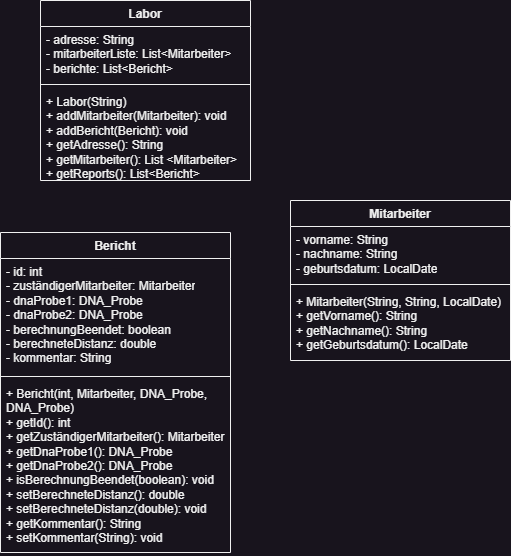

The diagram above was exported from draw.io. Its source (the exported page's mxGraphModel, read from the mxfile embedded in the PNG):
<mxGraphModel dx="838" dy="973" grid="1" gridSize="10" guides="1" tooltips="1" connect="1" arrows="1" fold="1" page="1" pageScale="1" pageWidth="827" pageHeight="1169" math="0" shadow="0">
  <root>
    <mxCell id="0" />
    <mxCell id="1" parent="0" />
    <mxCell id="Ucc37VGbL0MOkywaSkJB-1" value="Labor" style="swimlane;fontStyle=1;align=center;verticalAlign=top;childLayout=stackLayout;horizontal=1;startSize=26;horizontalStack=0;resizeParent=1;resizeParentMax=0;resizeLast=0;collapsible=1;marginBottom=0;whiteSpace=wrap;html=1;" parent="1" vertex="1">
      <mxGeometry x="170" y="100" width="210" height="180" as="geometry" />
    </mxCell>
    <mxCell id="Ucc37VGbL0MOkywaSkJB-2" value="- adresse: String&lt;br&gt;- mitarbeiterListe: List&amp;lt;Mitarbeiter&amp;gt;&lt;br&gt;- berichte: List&amp;lt;Bericht&amp;gt;" style="text;strokeColor=none;fillColor=none;align=left;verticalAlign=top;spacingLeft=4;spacingRight=4;overflow=hidden;rotatable=0;points=[[0,0.5],[1,0.5]];portConstraint=eastwest;whiteSpace=wrap;html=1;" parent="Ucc37VGbL0MOkywaSkJB-1" vertex="1">
      <mxGeometry y="26" width="210" height="54" as="geometry" />
    </mxCell>
    <mxCell id="Ucc37VGbL0MOkywaSkJB-3" value="" style="line;strokeWidth=1;fillColor=none;align=left;verticalAlign=middle;spacingTop=-1;spacingLeft=3;spacingRight=3;rotatable=0;labelPosition=right;points=[];portConstraint=eastwest;strokeColor=inherit;" parent="Ucc37VGbL0MOkywaSkJB-1" vertex="1">
      <mxGeometry y="80" width="210" height="8" as="geometry" />
    </mxCell>
    <mxCell id="Ucc37VGbL0MOkywaSkJB-4" value="+&amp;nbsp;Labor(String)&lt;br&gt;+ addMitarbeiter(Mitarbeiter): void&lt;br&gt;+ addBericht(Bericht): void&lt;br&gt;+ getAdresse(): String&lt;br&gt;+ getMitarbeiter(): List &amp;lt;Mitarbeiter&amp;gt;&lt;br&gt;+ getReports(): List&amp;lt;Bericht&amp;gt;" style="text;strokeColor=none;fillColor=none;align=left;verticalAlign=top;spacingLeft=4;spacingRight=4;overflow=hidden;rotatable=0;points=[[0,0.5],[1,0.5]];portConstraint=eastwest;whiteSpace=wrap;html=1;" parent="Ucc37VGbL0MOkywaSkJB-1" vertex="1">
      <mxGeometry y="88" width="210" height="92" as="geometry" />
    </mxCell>
    <mxCell id="Ucc37VGbL0MOkywaSkJB-5" value="Bericht" style="swimlane;fontStyle=1;align=center;verticalAlign=top;childLayout=stackLayout;horizontal=1;startSize=26;horizontalStack=0;resizeParent=1;resizeParentMax=0;resizeLast=0;collapsible=1;marginBottom=0;whiteSpace=wrap;html=1;" parent="1" vertex="1">
      <mxGeometry x="130" y="332" width="230" height="320" as="geometry" />
    </mxCell>
    <mxCell id="Ucc37VGbL0MOkywaSkJB-6" value="- id: int&lt;br&gt;- zuständigerMitarbeiter: Mitarbeiter&lt;br&gt;- dnaProbe1: DNA_Probe&lt;br&gt;- dnaProbe2: DNA_Probe&lt;br&gt;- berechnungBeendet: boolean&lt;br&gt;- berechneteDistanz: double&lt;br&gt;- kommentar: String" style="text;strokeColor=none;fillColor=none;align=left;verticalAlign=top;spacingLeft=4;spacingRight=4;overflow=hidden;rotatable=0;points=[[0,0.5],[1,0.5]];portConstraint=eastwest;whiteSpace=wrap;html=1;" parent="Ucc37VGbL0MOkywaSkJB-5" vertex="1">
      <mxGeometry y="26" width="230" height="114" as="geometry" />
    </mxCell>
    <mxCell id="Ucc37VGbL0MOkywaSkJB-7" value="" style="line;strokeWidth=1;fillColor=none;align=left;verticalAlign=middle;spacingTop=-1;spacingLeft=3;spacingRight=3;rotatable=0;labelPosition=right;points=[];portConstraint=eastwest;strokeColor=inherit;" parent="Ucc37VGbL0MOkywaSkJB-5" vertex="1">
      <mxGeometry y="140" width="230" height="8" as="geometry" />
    </mxCell>
    <mxCell id="Ucc37VGbL0MOkywaSkJB-8" value="+&amp;nbsp;Bericht(int, Mitarbeiter, DNA_Probe, DNA_Probe)&lt;br&gt;+ getId(): int&lt;br&gt;+ getZuständigerMitarbeiter(): Mitarbeiter&lt;br&gt;+ getDnaProbe1(): DNA_Probe&lt;br&gt;+ getDnaProbe2(): DNA_Probe&lt;br&gt;+ isBerechnungBeendet(boolean): void&lt;br&gt;+ setBerechneteDistanz(): double&amp;nbsp;&lt;br&gt;+ setBerechneteDistanz(double): void&lt;br&gt;+ getKommentar(): String&lt;br&gt;+ setKommentar(String): void" style="text;strokeColor=none;fillColor=none;align=left;verticalAlign=top;spacingLeft=4;spacingRight=4;overflow=hidden;rotatable=0;points=[[0,0.5],[1,0.5]];portConstraint=eastwest;whiteSpace=wrap;html=1;" parent="Ucc37VGbL0MOkywaSkJB-5" vertex="1">
      <mxGeometry y="148" width="230" height="172" as="geometry" />
    </mxCell>
    <mxCell id="Ucc37VGbL0MOkywaSkJB-9" value="Mitarbeiter" style="swimlane;fontStyle=1;align=center;verticalAlign=top;childLayout=stackLayout;horizontal=1;startSize=26;horizontalStack=0;resizeParent=1;resizeParentMax=0;resizeLast=0;collapsible=1;marginBottom=0;whiteSpace=wrap;html=1;" parent="1" vertex="1">
      <mxGeometry x="420" y="300" width="220" height="160" as="geometry" />
    </mxCell>
    <mxCell id="Ucc37VGbL0MOkywaSkJB-10" value="- vorname: String&lt;br&gt;- nachname: String&lt;br&gt;- geburtsdatum: LocalDate&lt;br&gt;" style="text;strokeColor=none;fillColor=none;align=left;verticalAlign=top;spacingLeft=4;spacingRight=4;overflow=hidden;rotatable=0;points=[[0,0.5],[1,0.5]];portConstraint=eastwest;whiteSpace=wrap;html=1;" parent="Ucc37VGbL0MOkywaSkJB-9" vertex="1">
      <mxGeometry y="26" width="220" height="54" as="geometry" />
    </mxCell>
    <mxCell id="Ucc37VGbL0MOkywaSkJB-11" value="" style="line;strokeWidth=1;fillColor=none;align=left;verticalAlign=middle;spacingTop=-1;spacingLeft=3;spacingRight=3;rotatable=0;labelPosition=right;points=[];portConstraint=eastwest;strokeColor=inherit;" parent="Ucc37VGbL0MOkywaSkJB-9" vertex="1">
      <mxGeometry y="80" width="220" height="8" as="geometry" />
    </mxCell>
    <mxCell id="Ucc37VGbL0MOkywaSkJB-12" value="+&amp;nbsp;Mitarbeiter(String, String, LocalDate)&lt;br&gt;+ getVorname(): String&lt;br&gt;+ getNachname(): String&lt;br&gt;+ getGeburtsdatum(): LocalDate" style="text;strokeColor=none;fillColor=none;align=left;verticalAlign=top;spacingLeft=4;spacingRight=4;overflow=hidden;rotatable=0;points=[[0,0.5],[1,0.5]];portConstraint=eastwest;whiteSpace=wrap;html=1;" parent="Ucc37VGbL0MOkywaSkJB-9" vertex="1">
      <mxGeometry y="88" width="220" height="72" as="geometry" />
    </mxCell>
  </root>
</mxGraphModel>